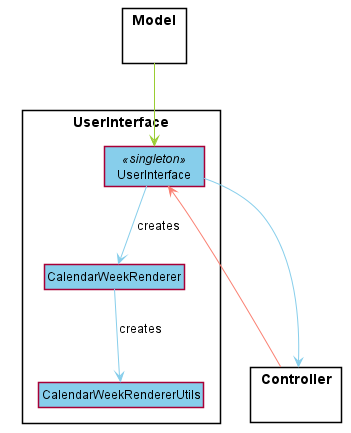

The diagram above was rendered by PlantUML. Its source (embedded in the PNG):
@startuml
skinparam Shadowing false
skinparam MinClassWidth 100
skinparam classBackgroundColor #SkyBlue
skinparam packageStyle rectangle
hide circle
hide members

package UserInterface {
    class UserInterface <<singleton>>
    class CalendarWeekRenderer
    class CalendarWeekRendererUtils

    UserInterface -[#SkyBlue]-> CalendarWeekRenderer : creates
    CalendarWeekRenderer -[#SkyBlue][dotted]-> CalendarWeekRendererUtils : creates
}

package Model {

}

package Controller {

}

Model -[#YellowGreen]-> UserInterface
UserInterface -[#SkyBlue]--> Controller
Controller -[#Salmon]-> UserInterface



@enduml